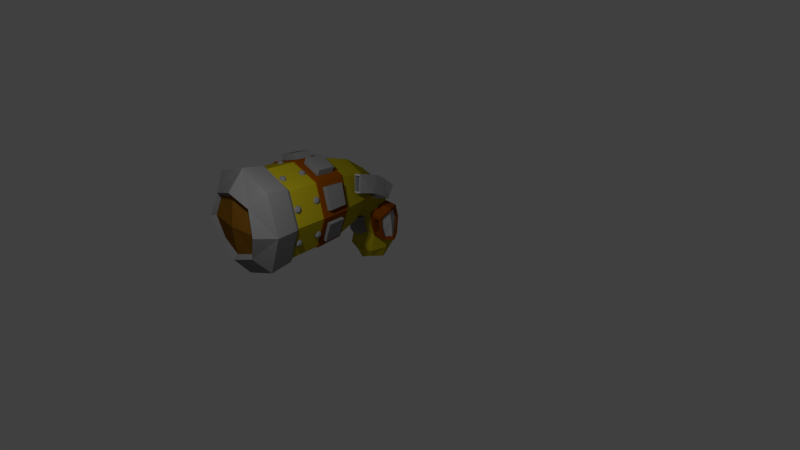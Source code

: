 # Source: pistola.blend  (saved by Blender 2.73.0; exported with 4.5.12 LTS)
import bpy
from mathutils import Matrix  # noqa: F401  (used for matrix-valued properties, if any)

bpy.ops.wm.read_factory_settings(use_empty=True)
scene = bpy.context.scene
scene.name = 'Scene'

# ---- collections
col_collection_1 = bpy.data.collections.new('Collection 1'); scene.collection.children.link(col_collection_1)

# ---- materials (node trees are filled in below, after node groups)
mat_material_001 = bpy.data.materials.new('Material.001')
mat_material_001.alpha_threshold = 0.0
mat_material_001.use_transparent_shadow = False
mat_material_001.diffuse_color = (0.2, 0.2, 0.2, 1.0)
mat_material_001.roughness = 0.5
mat_material_001.specular_intensity = 1.0
mat_material_002 = bpy.data.materials.new('Material.002')
mat_material_002.alpha_threshold = 0.0
mat_material_002.use_transparent_shadow = False
mat_material_002.diffuse_color = (0.1902, 0.08152, 0.007783, 1.0)
mat_material_002.roughness = 0.5
mat_material_003 = bpy.data.materials.new('Material.003')
mat_material_003.alpha_threshold = 0.0
mat_material_003.use_transparent_shadow = False
mat_material_003.diffuse_color = (0.3757, 0.3066, 0.008733, 1.0)
mat_material_003.roughness = 0.5
mat_material_003.specular_intensity = 1.0
mat_material_004 = bpy.data.materials.new('Material.004')
mat_material_004.alpha_threshold = 0.0
mat_material_004.use_transparent_shadow = False
mat_material_004.diffuse_color = (0.214, 0.05283, 0.0, 1.0)
mat_material_004.roughness = 0.5
mat_material_005 = bpy.data.materials.new('Material.005')
mat_material_005.alpha_threshold = 0.0
mat_material_005.use_transparent_shadow = False
mat_material_005.diffuse_color = (0.3757, 0.3757, 0.3757, 1.0)
mat_material_005.roughness = 0.5
mat_material_005.specular_intensity = 1.0

# ---- material node trees

# ---- world
world_world = bpy.data.worlds.new('World'); scene.world = world_world
world_world.color = (0.05088, 0.05088, 0.05088)
world_world.use_sun_shadow = False
world_world.sun_shadow_jitter_overblur = 0.0
world_world.cycles.sampling_method = 'MANUAL'
world_world.cycles.sample_map_resolution = 256

# ---- cameras
cam_camera = bpy.data.cameras.new('Camera')
cam_camera.clip_end = 100.0
cam_camera.lens = 35.0
cam_camera.sensor_width = 32.0
cam_camera.sensor_height = 18.0
cam_camera.ortho_scale = 7.314
cam_camera.dof.focus_distance = 0.0
cam_camera.dof.aperture_fstop = 128.0

# ---- lights
light_lamp = bpy.data.lights.new('Lamp', 'POINT')
light_lamp.transmission_factor = 0.0
light_lamp.cutoff_distance = 30.0
light_lamp.energy = 100.0
light_lamp.shadow_buffer_clip_start = 1.001
light_lamp.shadow_soft_size = 0.1
light_lamp.shadow_maximum_resolution = 0.006
light_lamp.use_absolute_resolution = True
light_lamp.cycles.use_multiple_importance_sampling = False

# ---- meshes
me_plane = bpy.data.meshes.new('Plane')
me_plane.from_pydata([(-0.4567, -1.53, 0.8523), (-0.4651, -1.54, 0.8651), (-0.4728, -1.544, 0.8813), (-0.4788, -1.541, 0.8983), (-0.4821, -1.531, 0.9136), (-0.4821, -1.517, 0.9249), (-0.479, -1.5, 0.9303), (-0.4489, -1.516, 0.8447), (-0.466, -1.522, 0.8464), (-0.4822, -1.525, 0.8542), (-0.4953, -1.524, 0.867), (-0.5031, -1.519, 0.8829), (-0.5045, -1.511, 0.8994), (-0.4993, -1.502, 0.914), (-0.4883, -1.491, 0.9244), (-0.4658, -1.509, 0.8413), (-0.482, -1.502, 0.845), (-0.4949, -1.493, 0.855), (-0.5027, -1.486, 0.8698), (-0.5042, -1.481, 0.8873), (-0.499, -1.478, 0.9047), (-0.4881, -1.479, 0.9194), (-0.4731, -1.482, 0.9292), (-0.4563, -1.5, 0.8402), (-0.4644, -1.483, 0.8428), (-0.472, -1.469, 0.8521), (-0.4779, -1.46, 0.8668), (-0.4812, -1.457, 0.8845), (-0.4815, -1.46, 0.9025), (-0.4786, -1.469, 0.9182), (-0.443, -1.498, 0.8435), (-0.4398, -1.481, 0.849), (-0.4399, -1.467, 0.8602), (-0.4431, -1.457, 0.8755), (-0.4491, -1.454, 0.8925), (-0.4569, -1.458, 0.9087), (-0.4653, -1.468, 0.9216), (-0.4542, -1.259, 0.8596), (-0.4626, -1.269, 0.8725), (-0.4704, -1.273, 0.8886), (-0.4764, -1.27, 0.9057), (-0.4796, -1.26, 0.921), (-0.4797, -1.246, 0.9322), (-0.4765, -1.229, 0.9377), (-0.4465, -1.245, 0.852), (-0.4635, -1.251, 0.8537), (-0.4798, -1.254, 0.8615), (-0.4928, -1.253, 0.8744), (-0.5007, -1.248, 0.8902), (-0.5021, -1.241, 0.9067), (-0.4969, -1.231, 0.9213), (-0.4858, -1.22, 0.9318), (-0.4634, -1.238, 0.8487), (-0.4795, -1.231, 0.8523), (-0.4925, -1.222, 0.8623), (-0.5003, -1.215, 0.8772), (-0.5017, -1.21, 0.8946), (-0.4966, -1.207, 0.912), (-0.4857, -1.208, 0.9267), (-0.4706, -1.211, 0.9365), (-0.4539, -1.229, 0.8475), (-0.462, -1.212, 0.8501), (-0.4695, -1.198, 0.8595), (-0.4754, -1.189, 0.8741), (-0.4788, -1.186, 0.8918), (-0.479, -1.189, 0.9099), (-0.4762, -1.198, 0.9256), (-0.4406, -1.227, 0.8509), (-0.4374, -1.21, 0.8563), (-0.4374, -1.196, 0.8675), (-0.4407, -1.186, 0.8828), (-0.4467, -1.183, 0.8999), (-0.4545, -1.187, 0.9161), (-0.4629, -1.197, 0.9289), (-0.4648, -1.242, 1.273), (-0.4612, -1.252, 1.288), (-0.4547, -1.256, 1.305), (-0.4463, -1.253, 1.321), (-0.4374, -1.243, 1.334), (-0.4292, -1.229, 1.342), (-0.4231, -1.211, 1.343), (-0.465, -1.227, 1.262), (-0.4755, -1.234, 1.276), (-0.4809, -1.237, 1.293), (-0.4804, -1.236, 1.312), (-0.4742, -1.231, 1.328), (-0.4632, -1.223, 1.34), (-0.449, -1.213, 1.347), (-0.4338, -1.203, 1.346), (-0.479, -1.221, 1.272), (-0.4874, -1.213, 1.287), (-0.489, -1.205, 1.303), (-0.4835, -1.198, 1.319), (-0.4717, -1.192, 1.332), (-0.4555, -1.19, 1.34), (-0.4373, -1.19, 1.342), (-0.4199, -1.194, 1.338), (-0.4734, -1.211, 1.265), (-0.477, -1.195, 1.272), (-0.4754, -1.181, 1.284), (-0.4687, -1.172, 1.299), (-0.4581, -1.168, 1.313), (-0.4451, -1.171, 1.326), (-0.4317, -1.18, 1.334), (-0.4618, -1.21, 1.257), (-0.4557, -1.193, 1.259), (-0.4475, -1.178, 1.266), (-0.4386, -1.169, 1.279), (-0.4303, -1.166, 1.295), (-0.4238, -1.169, 1.312), (-0.4201, -1.179, 1.327), (-0.4838, -1.513, 1.256), (-0.4802, -1.523, 1.271), (-0.4737, -1.527, 1.288), (-0.4653, -1.524, 1.304), (-0.4564, -1.514, 1.317), (-0.4482, -1.5, 1.324), (-0.4421, -1.482, 1.326), (-0.484, -1.498, 1.245), (-0.4945, -1.505, 1.259), (-0.4999, -1.508, 1.276), (-0.4994, -1.507, 1.295), (-0.4932, -1.502, 1.311), (-0.4822, -1.494, 1.323), (-0.468, -1.484, 1.33), (-0.4528, -1.474, 1.329), (-0.498, -1.492, 1.255), (-0.5064, -1.484, 1.27), (-0.508, -1.476, 1.286), (-0.5025, -1.469, 1.302), (-0.4907, -1.463, 1.315), (-0.4745, -1.461, 1.323), (-0.4563, -1.461, 1.325), (-0.4389, -1.465, 1.321), (-0.4924, -1.482, 1.248), (-0.496, -1.466, 1.255), (-0.4944, -1.452, 1.267), (-0.4878, -1.443, 1.282), (-0.4771, -1.439, 1.296), (-0.4641, -1.442, 1.309), (-0.4507, -1.451, 1.317), (-0.4808, -1.481, 1.24), (-0.4747, -1.464, 1.242), (-0.4665, -1.449, 1.249), (-0.4576, -1.44, 1.262), (-0.4493, -1.437, 1.278), (-0.4428, -1.44, 1.295), (-0.4391, -1.45, 1.31), (-0.2334, -1.179, 1.53), (-0.2254, -1.166, 1.533), (-0.2133, -1.158, 1.538), (-0.1991, -1.155, 1.543), (-0.1848, -1.158, 1.548), (-0.1727, -1.166, 1.553), (-0.1647, -1.179, 1.556), (-0.2363, -1.195, 1.529), (-0.2373, -1.184, 1.54), (-0.2325, -1.175, 1.552), (-0.2226, -1.169, 1.562), (-0.2091, -1.166, 1.569), (-0.1941, -1.169, 1.573), (-0.1798, -1.175, 1.572), (-0.1685, -1.184, 1.566), (-0.2389, -1.195, 1.544), (-0.2354, -1.195, 1.559), (-0.2264, -1.195, 1.572), (-0.2133, -1.195, 1.58), (-0.1979, -1.195, 1.583), (-0.1828, -1.195, 1.579), (-0.1701, -1.195, 1.57), (-0.1618, -1.195, 1.557), (-0.2373, -1.205, 1.54), (-0.2325, -1.215, 1.552), (-0.2226, -1.221, 1.562), (-0.2091, -1.223, 1.569), (-0.1941, -1.221, 1.573), (-0.1798, -1.215, 1.572), (-0.1685, -1.205, 1.566), (-0.2334, -1.21, 1.53), (-0.2254, -1.223, 1.533), (-0.2133, -1.231, 1.538), (-0.1991, -1.234, 1.543), (-0.1848, -1.231, 1.548), (-0.1727, -1.223, 1.553), (-0.1647, -1.21, 1.556), (-0.2428, -1.449, 1.545), (-0.2347, -1.436, 1.548), (-0.2227, -1.427, 1.553), (-0.2084, -1.424, 1.558), (-0.1942, -1.427, 1.564), (-0.1821, -1.436, 1.568), (-0.174, -1.449, 1.571), (-0.2456, -1.464, 1.544), (-0.2467, -1.453, 1.555), (-0.2418, -1.444, 1.567), (-0.2319, -1.438, 1.577), (-0.2185, -1.436, 1.585), (-0.2035, -1.438, 1.588), (-0.1892, -1.444, 1.587), (-0.1779, -1.453, 1.582), (-0.2482, -1.464, 1.559), (-0.2448, -1.464, 1.575), (-0.2358, -1.464, 1.587), (-0.2226, -1.464, 1.596), (-0.2073, -1.464, 1.598), (-0.1921, -1.464, 1.595), (-0.1795, -1.464, 1.586), (-0.1712, -1.464, 1.573), (-0.2467, -1.475, 1.555), (-0.2418, -1.484, 1.567), (-0.2319, -1.49, 1.577), (-0.2185, -1.492, 1.585), (-0.2035, -1.49, 1.588), (-0.1892, -1.484, 1.587), (-0.1779, -1.475, 1.582), (-0.2428, -1.479, 1.545), (-0.2347, -1.492, 1.548), (-0.2227, -1.501, 1.553), (-0.2084, -1.504, 1.558), (-0.1942, -1.501, 1.564), (-0.1821, -1.492, 1.568), (-0.174, -1.479, 1.571), (0.4759, -0.5938, 1.417), (0.5101, -0.6311, 1.24), (0.4132, -0.606, 1.409), (0.4474, -0.6433, 1.232), (0.213, 0.09072, 0.6417), (0.25, -0.01381, 0.2022), (0.3248, -0.1082, 0.9309), (0.25, -0.1436, 0.9138), (0.3937, -0.4696, 1.052), (0.5374, -1.171, 1.09), (0.5877, -1.839, 1.102), (0.5611, -1.57, 1.096), (0.2953, -0.5301, 0.7688), (0.25, -0.02761, 0.3777), (0.1875, -0.2009, 0.1894), (0.1875, -0.1983, 0.5651), (0.4282, -1.828, 1.58), (0.2859, -0.2693, 1.001), (0.1883, 0.1001, 0.6481), (0.1875, 0.1733, 0.215), (0.4031, -2.041, 1.106), (0.4031, -1.152, 1.493), (0.2953, -0.4092, 1.335), (0.1875, -0.003452, 0.05055), (0.4031, -1.19, 0.688), (0.1875, -0.2758, 0.7966), (0.4868, -0.7938, 1.078), (0.4282, -1.851, 0.6232), (0.25, -0.07387, 0.8221), (0.1875, -0.01134, 1.031), (0.1389, -0.1447, 0.08041), (0.1389, 0.1324, 0.09933), (0.1875, -0.1988, 0.7097), (0.1875, 0.06057, 0.8075), (0.2144, -0.3628, 0.8186), (0.2144, -0.1758, 1.183), (0.3688, -0.8268, 0.7276), (0.3688, -0.7608, 1.429), (0.4149, -1.582, 0.6576), (0.4149, -1.558, 1.534), (0.2986, -2.008, 0.8061), (0.2986, -1.994, 1.403), (0.1875, -0.142, 0.3845), (0.1875, 0.07781, 0.4244), (0.4267, -0.02746, 0.3747), (0.3642, -0.1981, 0.5621), (0.365, 0.1002, 0.6452), (0.4267, -0.07372, 0.8191), (0.3642, -0.1986, 0.7068), (0.3642, 0.06072, 0.8046), (0.3642, -0.1419, 0.3815), (0.3642, 0.07795, 0.4214), (0.4185, -0.03174, 0.4174), (0.3683, -0.1687, 0.5678), (0.369, 0.07074, 0.6345), (0.4185, -0.06886, 0.7741), (0.3683, -0.1691, 0.6839), (0.3683, 0.03904, 0.7624), (0.3683, -0.1236, 0.4228), (0.3683, 0.05287, 0.4549), (0.3949, -0.04286, 0.6012), (0.3949, -0.03178, 0.4174), (0.3448, -0.1688, 0.5679), (0.3454, 0.0707, 0.6345), (0.3949, -0.0689, 0.7741), (0.3448, -0.1692, 0.6839), (0.3448, 0.039, 0.7624), (0.3448, -0.1236, 0.4229), (0.3448, 0.05283, 0.4549), (0.3607, -0.2339, 1.018), (0.2623, 0.02404, 1.048), (0.2892, -0.1404, 1.2), (0.3952, -0.08278, 0.9433), (0.4312, -0.2085, 1.03), (0.3327, 0.04948, 1.06), (0.3597, -0.115, 1.212), (0.4026, -0.399, 1.119), (0.3311, -0.3055, 1.301), (0.473, -0.3736, 1.131), (0.4016, -0.2801, 1.314), (0.4448, -0.6478, 1.216), (0.4045, -0.6037, 1.424), (0.5188, -0.6334, 1.225), (0.4784, -0.5893, 1.433), (0.5054, -0.8083, 1.079), (0.3791, -0.7751, 1.455), (0.3791, -0.8416, 0.7038), (0.07931, -1.07, 1.591), (0.3189, -1.074, 1.512), (0.07931, -0.8432, 1.563), (0.3046, -0.8498, 1.489), (0.104, -1.061, 1.665), (0.3436, -1.065, 1.585), (0.104, -0.8341, 1.637), (0.3293, -0.8407, 1.563), (0.5078, -1.1, 1.16), (0.4225, -1.088, 1.415), (0.4875, -0.8699, 1.153), (0.4073, -0.8487, 1.391), (0.5604, -1.095, 1.177), (0.4751, -1.083, 1.432), (0.5401, -0.8647, 1.17), (0.4599, -0.8436, 1.408), (0.5054, -1.105, 1.012), (0.424, -1.116, 0.7678), (0.486, -0.885, 1.005), (0.4095, -0.9052, 0.7773), (0.5438, -1.102, 0.9986), (0.4624, -1.113, 0.7547), (0.5244, -0.8819, 0.9919), (0.4479, -0.9021, 0.7643), (0.5374, -1.535, 1.096), (0.4031, -1.523, 1.498), (0.4031, -1.547, 0.6927), (0.3721, -1.988, 1.106), (0.2813, -1.96, 0.8454), (0.2813, -1.947, 1.364), (0.2124, 0.06233, 0.7562), (0.2124, 0.07472, 0.4809), (0.34, 0.09083, 0.6396), (0.3394, 0.06244, 0.7541), (0.3394, 0.07483, 0.4787), (0.2154, -0.1924, 0.5609), (0.2154, -0.1927, 0.6598), (0.2154, -0.1539, 0.4372), (0.3363, -0.1923, 0.5588), (0.3363, -0.1926, 0.6578), (0.3363, -0.1538, 0.4352), (0.1044, -0.225, 0.5585), (0.1044, -0.2253, 0.6541), (0.1044, -0.1878, 0.439), (0.09724, -0.2991, 0.5503), (0.09676, -0.2802, 0.648), (0.09724, -0.2875, 0.4308), (0.5283, -1.179, 1.091), (0.3985, -1.161, 1.48), (0.3985, -1.197, 0.7019), (0.452, -0.5001, 1.378), (0.4862, -0.5374, 1.202), (0.3893, -0.5123, 1.37), (0.4235, -0.5496, 1.194), (0.4567, -1.53, 0.8523), (0.4651, -1.54, 0.8651), (0.4728, -1.544, 0.8813), (0.4788, -1.541, 0.8983), (0.4821, -1.531, 0.9136), (0.4821, -1.517, 0.9249), (0.479, -1.5, 0.9303), (0.4489, -1.516, 0.8447), (0.466, -1.522, 0.8464), (0.4822, -1.525, 0.8542), (0.4953, -1.524, 0.867), (0.5031, -1.519, 0.8829), (0.5045, -1.511, 0.8994), (0.4993, -1.502, 0.914), (0.4883, -1.491, 0.9244), (0.4658, -1.509, 0.8413), (0.482, -1.502, 0.845), (0.4949, -1.493, 0.855), (0.5027, -1.486, 0.8698), (0.5042, -1.481, 0.8873), (0.499, -1.478, 0.9047), (0.4881, -1.479, 0.9194), (0.4731, -1.482, 0.9292), (0.4563, -1.5, 0.8402), (0.4644, -1.483, 0.8428), (0.472, -1.469, 0.8521), (0.4779, -1.46, 0.8668), (0.4812, -1.457, 0.8845), (0.4815, -1.46, 0.9025), (0.4786, -1.469, 0.9182), (0.443, -1.498, 0.8435), (0.4398, -1.481, 0.849), (0.4399, -1.467, 0.8602), (0.4431, -1.457, 0.8755), (0.4491, -1.454, 0.8925), (0.4569, -1.458, 0.9087), (0.4653, -1.468, 0.9216), (0.4542, -1.259, 0.8596), (0.4626, -1.269, 0.8725), (0.4704, -1.273, 0.8886), (0.4764, -1.27, 0.9057), (0.4796, -1.26, 0.921), (0.4797, -1.246, 0.9322), (0.4765, -1.229, 0.9377), (0.4465, -1.245, 0.852), (0.4635, -1.251, 0.8537), (0.4798, -1.254, 0.8615), (0.4928, -1.253, 0.8744), (0.5007, -1.248, 0.8902), (0.5021, -1.241, 0.9067), (0.4969, -1.231, 0.9213), (0.4858, -1.22, 0.9318), (0.4634, -1.238, 0.8487), (0.4795, -1.231, 0.8523), (0.4925, -1.222, 0.8623), (0.5003, -1.215, 0.8772), (0.5017, -1.21, 0.8946), (0.4966, -1.207, 0.912), (0.4857, -1.208, 0.9267), (0.4706, -1.211, 0.9365), (0.4539, -1.229, 0.8475), (0.462, -1.212, 0.8501), (0.4695, -1.198, 0.8595), (0.4754, -1.189, 0.8741), (0.4788, -1.186, 0.8918), (0.479, -1.189, 0.9099), (0.4762, -1.198, 0.9256), (0.4406, -1.227, 0.8509), (0.4374, -1.21, 0.8563), (0.4374, -1.196, 0.8675), (0.4407, -1.186, 0.8828), (0.4467, -1.183, 0.8999), (0.4545, -1.187, 0.9161), (0.4629, -1.197, 0.9289), (0.4648, -1.242, 1.273), (0.4612, -1.252, 1.288), (0.4547, -1.256, 1.305), (0.4463, -1.253, 1.321), (0.4374, -1.243, 1.334), (0.4292, -1.229, 1.342), (0.4231, -1.211, 1.343), (0.465, -1.227, 1.262), (0.4755, -1.234, 1.276), (0.4809, -1.237, 1.293), (0.4804, -1.236, 1.312), (0.4742, -1.231, 1.328), (0.4632, -1.223, 1.34), (0.449, -1.213, 1.347), (0.4338, -1.203, 1.346), (0.479, -1.221, 1.272), (0.4874, -1.213, 1.287), (0.489, -1.205, 1.303), (0.4835, -1.198, 1.319), (0.4717, -1.192, 1.332), (0.4555, -1.19, 1.34), (0.4373, -1.19, 1.342), (0.4199, -1.194, 1.338), (0.4734, -1.211, 1.265), (0.477, -1.195, 1.272), (0.4754, -1.181, 1.284), (0.4687, -1.172, 1.299), (0.4581, -1.168, 1.313), (0.4451, -1.171, 1.326), (0.4317, -1.18, 1.334), (0.4618, -1.21, 1.257), (0.4557, -1.193, 1.259), (0.4475, -1.178, 1.266), (0.4386, -1.169, 1.279), (0.4303, -1.166, 1.295), (0.4238, -1.169, 1.312), (0.4201, -1.179, 1.327), (0.4838, -1.513, 1.256), (0.4802, -1.523, 1.271), (0.4737, -1.527, 1.288), (0.4653, -1.524, 1.304), (0.4564, -1.514, 1.317), (0.4482, -1.5, 1.324), (0.4421, -1.482, 1.326), (0.484, -1.498, 1.245), (0.4945, -1.505, 1.259), (0.4999, -1.508, 1.276), (0.4994, -1.507, 1.295), (0.4932, -1.502, 1.311), (0.4822, -1.494, 1.323), (0.468, -1.484, 1.33), (0.4528, -1.474, 1.329), (0.498, -1.492, 1.255), (0.5064, -1.484, 1.27), (0.508, -1.476, 1.286), (0.5025, -1.469, 1.302), (0.4907, -1.463, 1.315), (0.4745, -1.461, 1.323), (0.4563, -1.461, 1.325), (0.4389, -1.465, 1.321), (0.4924, -1.482, 1.248), (0.496, -1.466, 1.255), (0.4944, -1.452, 1.267), (0.4878, -1.443, 1.282), (0.4771, -1.439, 1.296), (0.4641, -1.442, 1.309), (0.4507, -1.451, 1.317), (0.4808, -1.481, 1.24), (0.4747, -1.464, 1.242), (0.4665, -1.449, 1.249), (0.4576, -1.44, 1.262), (0.4493, -1.437, 1.278), (0.4428, -1.44, 1.295), (0.4391, -1.45, 1.31), (0.2334, -1.179, 1.53), (0.2254, -1.166, 1.533), (0.2133, -1.158, 1.538), (0.1991, -1.155, 1.543), (0.1848, -1.158, 1.548), (0.1727, -1.166, 1.553), (0.1647, -1.179, 1.556), (0.2363, -1.195, 1.529), (0.2373, -1.184, 1.54), (0.2325, -1.175, 1.552), (0.2226, -1.169, 1.562), (0.2091, -1.166, 1.569), (0.1941, -1.169, 1.573), (0.1798, -1.175, 1.572), (0.1685, -1.184, 1.566), (0.2389, -1.195, 1.544), (0.2354, -1.195, 1.559), (0.2264, -1.195, 1.572), (0.2133, -1.195, 1.58), (0.1979, -1.195, 1.583), (0.1828, -1.195, 1.579), (0.1701, -1.195, 1.57), (0.1618, -1.195, 1.557), (0.2373, -1.205, 1.54), (0.2325, -1.215, 1.552), (0.2226, -1.221, 1.562), (0.2091, -1.223, 1.569), (0.1941, -1.221, 1.573), (0.1798, -1.215, 1.572), (0.1685, -1.205, 1.566), (0.2334, -1.21, 1.53), (0.2254, -1.223, 1.533), (0.2133, -1.231, 1.538), (0.1991, -1.234, 1.543), (0.1848, -1.231, 1.548), (0.1727, -1.223, 1.553), (0.1647, -1.21, 1.556), (0.2428, -1.449, 1.545), (0.2347, -1.436, 1.548), (0.2227, -1.427, 1.553), (0.2084, -1.424, 1.558), (0.1942, -1.427, 1.564), (0.1821, -1.436, 1.568), (0.174, -1.449, 1.571), (0.2456, -1.464, 1.544), (0.2467, -1.453, 1.555), (0.2418, -1.444, 1.567), (0.2319, -1.438, 1.577), (0.2185, -1.436, 1.585), (0.2035, -1.438, 1.588), (0.1892, -1.444, 1.587), (0.1779, -1.453, 1.582), (0.2482, -1.464, 1.559), (0.2448, -1.464, 1.575), (0.2358, -1.464, 1.587), (0.2226, -1.464, 1.596), (0.2073, -1.464, 1.598), (0.1921, -1.464, 1.595), (0.1795, -1.464, 1.586), (0.1712, -1.464, 1.573), (0.2467, -1.475, 1.555), (0.2418, -1.484, 1.567), (0.2319, -1.49, 1.577), (0.2185, -1.492, 1.585), (0.2035, -1.49, 1.588), (0.1892, -1.484, 1.587), (0.1779, -1.475, 1.582), (0.2428, -1.479, 1.545), (0.2347, -1.492, 1.548), (0.2227, -1.501, 1.553), (0.2084, -1.504, 1.558), (0.1942, -1.501, 1.564), (0.1821, -1.492, 1.568), (0.174, -1.479, 1.571), (-0.4759, -0.5938, 1.417), (-0.5101, -0.6311, 1.24), (-0.4132, -0.606, 1.409), (-0.4474, -0.6433, 1.232), (0.0, 0.0, 0.0), (-0.213, 0.09072, 0.6417), (0.0, -0.2632, 0.1852), (0.0, 0.2356, 0.2192), (-0.25, -0.01381, 0.2022), (0.0, -0.3459, 0.5411), (0.0, 0.137, 0.662), (-0.3248, -0.1082, 0.9309), (0.0, -0.3199, 0.7575), (0.0, 0.03275, 1.07), (-0.25, -0.1436, 0.9138), (0.0, -0.5503, 0.6745), (0.0, -0.389, 1.429), (-0.3937, -0.4696, 1.052), (0.0, -1.197, 0.5539), (0.0, -1.146, 1.627), (-0.5374, -1.171, 1.09), (0.0, -1.854, 0.4637), (0.0, -1.825, 1.739), (-0.5877, -1.839, 1.102), (0.0, -2.03, 1.509), (-0.5611, -1.57, 1.096), (0.0, 0.1836, 0.06333), (-0.2953, -0.5301, 0.7688), (-0.25, -0.02761, 0.3777), (-0.1875, -0.2009, 0.1894), (0.0, -0.8378, 0.6108), (-0.1875, -0.1983, 0.5651), (-0.4282, -1.828, 1.58), (0.0, -0.294, 0.6848), (-0.2859, -0.2693, 1.001), (0.0, -1.586, 0.5115), (-0.1883, 0.1001, 0.6481), (-0.1875, 0.1733, 0.215), (0.0, -0.7498, 1.545), (-0.4031, -2.041, 1.106), (-0.4031, -1.152, 1.493), (0.0, -0.2748, 0.3778), (-0.2953, -0.4092, 1.335), (0.0, 0.1463, 0.8843), (-0.1875, -0.003452, 0.05055), (0.0, -1.554, 1.681), (0.0, -0.394, 0.7579), (0.0, 0.1575, 0.431), (-0.4031, -1.19, 0.688), (-0.1875, -0.2758, 0.7966), (0.0, -2.051, 0.7027), (0.0, -0.1446, 1.244), (-0.4868, -0.7938, 1.078), (0.0, -0.1905, 0.03778), (-0.4282, -1.851, 0.6232), (-0.25, -0.07387, 0.8221), (-0.1875, -0.01134, 1.031), (-0.1389, -0.1447, 0.08041), (-0.1389, 0.1324, 0.09933), (-0.1875, -0.1988, 0.7097), (-0.1875, 0.06057, 0.8075), (-0.2144, -0.3628, 0.8186), (-0.2144, -0.1758, 1.183), (-0.3688, -0.8268, 0.7276), (-0.3688, -0.7608, 1.429), (-0.4149, -1.582, 0.6576), (-0.4149, -1.558, 1.534), (-0.2986, -2.008, 0.8061), (-0.2986, -1.994, 1.403), (-0.1875, -0.142, 0.3845), (-0.1875, 0.07781, 0.4244), (-0.4267, -0.02746, 0.3747), (-0.3642, -0.1981, 0.5621), (-0.365, 0.1002, 0.6452), (-0.4267, -0.07372, 0.8191), (-0.3642, -0.1986, 0.7068), (-0.3642, 0.06072, 0.8046), (-0.3642, -0.1419, 0.3815), (-0.3642, 0.07795, 0.4214), (-0.4185, -0.03174, 0.4174), (-0.3683, -0.1687, 0.5678), (-0.369, 0.07074, 0.6345), (-0.4185, -0.06886, 0.7741), (-0.3683, -0.1691, 0.6839), (-0.3683, 0.03904, 0.7624), (-0.3683, -0.1236, 0.4228), (-0.3683, 0.05287, 0.4549), (-0.3949, -0.04286, 0.6012), (-0.3949, -0.03178, 0.4174), (-0.3448, -0.1688, 0.5679), (-0.3454, 0.0707, 0.6345), (-0.3949, -0.0689, 0.7741), (-0.3448, -0.1692, 0.6839), (-0.3448, 0.039, 0.7624), (-0.3448, -0.1236, 0.4229), (-0.3448, 0.05283, 0.4549), (-0.3607, -0.2339, 1.018), (-0.2623, 0.02404, 1.048), (-0.2892, -0.1404, 1.2), (-0.3952, -0.08278, 0.9433), (-0.4312, -0.2085, 1.03), (-0.3327, 0.04948, 1.06), (-0.3597, -0.115, 1.212), (-0.4026, -0.399, 1.119), (-0.3311, -0.3055, 1.301), (-0.473, -0.3736, 1.131), (-0.4016, -0.2801, 1.314), (-0.4448, -0.6478, 1.216), (-0.4045, -0.6037, 1.424), (-0.5188, -0.6334, 1.225), (-0.4784, -0.5893, 1.433), (0.0, -0.8527, 0.5786), (0.0, -0.764, 1.58), (-0.5054, -0.8083, 1.079), (-0.3791, -0.7751, 1.455), (-0.3791, -0.8416, 0.7038), (-0.07931, -1.07, 1.591), (-0.3189, -1.074, 1.512), (-0.07931, -0.8432, 1.563), (-0.3046, -0.8498, 1.489), (-0.104, -1.061, 1.665), (-0.3436, -1.065, 1.585), (-0.104, -0.8341, 1.637), (-0.3293, -0.8407, 1.563), (-0.5078, -1.1, 1.16), (-0.4225, -1.088, 1.415), (-0.4875, -0.8699, 1.153), (-0.4073, -0.8487, 1.391), (-0.5604, -1.095, 1.177), (-0.4751, -1.083, 1.432), (-0.5401, -0.8647, 1.17), (-0.4599, -0.8436, 1.408), (-0.5054, -1.105, 1.012), (-0.424, -1.116, 0.7678), (-0.486, -0.885, 1.005), (-0.4095, -0.9052, 0.7773), (-0.5438, -1.102, 0.9986), (-0.4624, -1.113, 0.7547), (-0.5244, -0.8819, 0.9919), (-0.4479, -0.9021, 0.7643), (0.0, -1.55, 0.5584), (0.0, -1.519, 1.633), (-0.5374, -1.535, 1.096), (-0.4031, -1.523, 1.498), (-0.4031, -1.547, 0.6927), (0.0, -2.033, 1.107), (0.0, -1.979, 1.456), (-0.3721, -1.988, 1.106), (0.0, -1.997, 0.7556), (-0.2813, -1.96, 0.8454), (-0.2813, -1.947, 1.364), (-0.2124, 0.06233, 0.7562), (-0.2124, 0.07472, 0.4809), (-0.34, 0.09083, 0.6396), (-0.3394, 0.06244, 0.7541), (-0.3394, 0.07483, 0.4787), (-0.2154, -0.1924, 0.5609), (-0.2154, -0.1927, 0.6598), (-0.2154, -0.1539, 0.4372), (-0.3363, -0.1923, 0.5588), (-0.3363, -0.1926, 0.6578), (-0.3363, -0.1538, 0.4352), (-0.1044, -0.225, 0.5585), (0.0, -0.2883, 0.6376), (0.0, -0.2756, 0.4346), (-0.1044, -0.2253, 0.6541), (-0.1044, -0.1878, 0.439), (-0.09724, -0.2991, 0.5503), (0.0, -0.3367, 0.6294), (0.0, -0.3219, 0.4264), (-0.09676, -0.2802, 0.648), (-0.09724, -0.2875, 0.4308), (0.0, -1.203, 0.5723), (0.0, -1.155, 1.609), (-0.5283, -1.179, 1.091), (-0.3985, -1.161, 1.48), (-0.3985, -1.197, 0.7019), (-0.452, -0.5001, 1.378), (-0.4862, -0.5374, 1.202), (-0.3893, -0.5123, 1.37), (-0.4235, -0.5496, 1.194)], [], [(6, 5, 13, 14), (5, 4, 12, 13), (4, 3, 11, 12), (3, 2, 10, 11), (2, 1, 9, 10), (1, 0, 8, 9), (14, 13, 20, 21), (13, 12, 19, 20), (12, 11, 18, 19), (11, 10, 17, 18), (10, 9, 16, 17), (9, 8, 15, 16), (21, 20, 28, 29), (20, 19, 27, 28), (19, 18, 26, 27), (18, 17, 25, 26), (17, 16, 24, 25), (16, 15, 23, 24), (29, 28, 35, 36), (28, 27, 34, 35), (27, 26, 33, 34), (26, 25, 32, 33), (25, 24, 31, 32), (24, 23, 30, 31), (22, 6, 14), (0, 7, 8), (22, 14, 21), (8, 7, 15), (22, 21, 29), (15, 7, 23), (22, 29, 36), (23, 7, 30), (43, 42, 50, 51), (42, 41, 49, 50), (41, 40, 48, 49), (40, 39, 47, 48), (39, 38, 46, 47), (38, 37, 45, 46), (51, 50, 57, 58), (50, 49, 56, 57), (49, 48, 55, 56), (48, 47, 54, 55), (47, 46, 53, 54), (46, 45, 52, 53), (58, 57, 65, 66), (57, 56, 64, 65), (56, 55, 63, 64), (55, 54, 62, 63), (54, 53, 61, 62), (53, 52, 60, 61), (66, 65, 72, 73), (65, 64, 71, 72), (64, 63, 70, 71), (63, 62, 69, 70), (62, 61, 68, 69), (61, 60, 67, 68), (59, 43, 51), (37, 44, 45), (59, 51, 58), (45, 44, 52), (59, 58, 66), (52, 44, 60), (59, 66, 73), (60, 44, 67), (80, 79, 87, 88), (79, 78, 86, 87), (78, 77, 85, 86), (77, 76, 84, 85), (76, 75, 83, 84), (75, 74, 82, 83), (88, 87, 94, 95), (87, 86, 93, 94), (86, 85, 92, 93), (85, 84, 91, 92), (84, 83, 90, 91), (83, 82, 89, 90), (95, 94, 102, 103), (94, 93, 101, 102), (93, 92, 100, 101), (92, 91, 99, 100), (91, 90, 98, 99), (90, 89, 97, 98), (103, 102, 109, 110), (102, 101, 108, 109), (101, 100, 107, 108), (100, 99, 106, 107), (99, 98, 105, 106), (98, 97, 104, 105), (96, 80, 88), (74, 81, 82), (96, 88, 95), (82, 81, 89), (96, 95, 103), (89, 81, 97), (96, 103, 110), (97, 81, 104), (117, 116, 124, 125), (116, 115, 123, 124), (115, 114, 122, 123), (114, 113, 121, 122), (113, 112, 120, 121), (112, 111, 119, 120), (125, 124, 131, 132), (124, 123, 130, 131), (123, 122, 129, 130), (122, 121, 128, 129), (121, 120, 127, 128), (120, 119, 126, 127), (132, 131, 139, 140), (131, 130, 138, 139), (130, 129, 137, 138), (129, 128, 136, 137), (128, 127, 135, 136), (127, 126, 134, 135), (140, 139, 146, 147), (139, 138, 145, 146), (138, 137, 144, 145), (137, 136, 143, 144), (136, 135, 142, 143), (135, 134, 141, 142), (133, 117, 125), (111, 118, 119), (133, 125, 132), (119, 118, 126), (133, 132, 140), (126, 118, 134), (133, 140, 147), (134, 118, 141), (154, 153, 161, 162), (153, 152, 160, 161), (152, 151, 159, 160), (151, 150, 158, 159), (150, 149, 157, 158), (149, 148, 156, 157), (162, 161, 168, 169), (161, 160, 167, 168), (160, 159, 166, 167), (159, 158, 165, 166), (158, 157, 164, 165), (157, 156, 163, 164), (169, 168, 176, 177), (168, 167, 175, 176), (167, 166, 174, 175), (166, 165, 173, 174), (165, 164, 172, 173), (164, 163, 171, 172), (177, 176, 183, 184), (176, 175, 182, 183), (175, 174, 181, 182), (174, 173, 180, 181), (173, 172, 179, 180), (172, 171, 178, 179), (170, 154, 162), (148, 155, 156), (170, 162, 169), (156, 155, 163), (170, 169, 177), (163, 155, 171), (170, 177, 184), (171, 155, 178), (191, 190, 198, 199), (190, 189, 197, 198), (189, 188, 196, 197), (188, 187, 195, 196), (187, 186, 194, 195), (186, 185, 193, 194), (199, 198, 205, 206), (198, 197, 204, 205), (197, 196, 203, 204), (196, 195, 202, 203), (195, 194, 201, 202), (194, 193, 200, 201), (206, 205, 213, 214), (205, 204, 212, 213), (204, 203, 211, 212), (203, 202, 210, 211), (202, 201, 209, 210), (201, 200, 208, 209), (214, 213, 220, 221), (213, 212, 219, 220), (212, 211, 218, 219), (211, 210, 217, 218), (210, 209, 216, 217), (209, 208, 215, 216), (207, 191, 199), (185, 192, 193), (207, 199, 206), (193, 192, 200), (207, 206, 214), (200, 192, 208), (207, 214, 221), (208, 192, 215), (224, 225, 362, 361), (305, 303, 224, 222), (304, 305, 222, 223), (303, 302, 225, 224), (589, 245, 252, 638), (589, 611, 253, 245), (242, 263, 338, 336), (635, 262, 337, 733), (591, 236, 264, 626), (591, 638, 252, 236), (592, 632, 265, 241), (592, 241, 253, 611), (227, 241, 265, 235), (227, 235, 264, 236), (227, 236, 252, 245), (227, 245, 253, 241), (254, 618, 748, 351), (626, 264, 352, 749), (595, 628, 255, 240), (595, 240, 265, 632), (271, 268, 341, 342), (268, 273, 343, 341), (250, 254, 270, 269), (255, 250, 269, 271), (597, 247, 256, 631), (597, 618, 254, 247), (598, 636, 257, 251), (598, 251, 255, 628), (251, 257, 293, 292), (229, 239, 256, 247), (229, 247, 254, 250), (229, 250, 255, 251), (600, 234, 258, 615), (600, 631, 256, 234), (601, 623, 259, 244), (601, 244, 257, 636), (230, 244, 259, 248), (230, 248, 258, 234), (230, 234, 256, 239), (230, 239, 257, 244), (725, 335, 260, 620), (696, 615, 258, 308), (726, 630, 261, 334), (697, 307, 259, 623), (333, 334, 261, 233), (333, 233, 260, 335), (306, 308, 258, 248), (306, 248, 259, 307), (606, 249, 262, 635), (606, 620, 260, 249), (607, 609, 263, 238), (607, 238, 261, 630), (232, 238, 263, 242), (232, 242, 262, 249), (232, 249, 260, 233), (232, 233, 261, 238), (268, 271, 279, 276), (273, 268, 276, 281), (269, 270, 278, 277), (271, 269, 277, 279), (272, 267, 347, 349), (264, 272, 349, 346), (235, 265, 273, 266), (264, 235, 266, 272), (276, 279, 288, 285), (281, 276, 285, 290), (277, 278, 287, 286), (279, 277, 286, 288), (267, 272, 280, 275), (270, 267, 275, 278), (266, 273, 281, 274), (272, 266, 274, 280), (282, 285, 288, 286), (282, 286, 287, 284), (282, 284, 289, 283), (282, 283, 290, 285), (275, 280, 289, 284), (278, 275, 284, 287), (274, 281, 290, 283), (280, 274, 283, 289), (292, 293, 297, 296), (257, 239, 291, 293), (229, 251, 292, 228), (239, 229, 228, 291), (294, 296, 297, 295), (291, 295, 300, 298), (228, 292, 296, 294), (291, 228, 294, 295), (298, 300, 304, 302), (297, 293, 299, 301), (295, 297, 301, 300), (293, 291, 298, 299), (302, 304, 223, 225), (301, 299, 303, 305), (300, 301, 305, 304), (299, 298, 302, 303), (306, 307, 320, 319), (308, 306, 327, 328), (307, 697, 311, 312), (603, 696, 308, 246), (312, 311, 315, 316), (697, 604, 309, 311), (243, 307, 312, 310), (604, 243, 310, 309), (313, 314, 316, 315), (311, 309, 313, 315), (310, 312, 316, 314), (309, 310, 314, 313), (319, 320, 324, 323), (231, 306, 319, 317), (307, 243, 318, 320), (243, 231, 317, 318), (321, 323, 324, 322), (317, 319, 323, 321), (320, 318, 322, 324), (318, 317, 321, 322), (328, 327, 331, 332), (306, 231, 325, 327), (246, 308, 328, 326), (231, 246, 326, 325), (329, 330, 332, 331), (327, 325, 329, 331), (326, 328, 332, 330), (325, 326, 330, 329), (356, 333, 335, 358), (356, 357, 334, 333), (758, 726, 334, 357), (757, 358, 335, 725), (730, 336, 338, 731), (730, 733, 337, 336), (262, 242, 336, 337), (263, 609, 731, 338), (226, 339, 345, 344), (342, 348, 345, 339), (265, 240, 226, 340), (240, 255, 339, 226), (255, 271, 342, 339), (273, 265, 340, 343), (267, 270, 348, 347), (237, 264, 346, 344), (254, 237, 344, 345), (270, 254, 345, 348), (340, 226, 344, 346), (343, 340, 346, 349), (343, 349, 347, 341), (341, 347, 348, 342), (351, 748, 753, 354), (749, 352, 355, 754), (264, 237, 350, 352), (237, 254, 351, 350), (594, 353, 354, 753), (594, 754, 355, 353), (352, 350, 353, 355), (350, 351, 354, 353), (603, 246, 358, 757), (604, 758, 357, 243), (231, 243, 357, 356), (231, 356, 358, 246), (361, 362, 360, 359), (223, 222, 359, 360), (222, 224, 361, 359), (225, 223, 360, 362), (369, 377, 376, 368), (368, 376, 375, 367), (367, 375, 374, 366), (366, 374, 373, 365), (365, 373, 372, 364), (364, 372, 371, 363), (377, 384, 383, 376), (376, 383, 382, 375), (375, 382, 381, 374), (374, 381, 380, 373), (373, 380, 379, 372), (372, 379, 378, 371), (384, 392, 391, 383), (383, 391, 390, 382), (382, 390, 389, 381), (381, 389, 388, 380), (380, 388, 387, 379), (379, 387, 386, 378), (392, 399, 398, 391), (391, 398, 397, 390), (390, 397, 396, 389), (389, 396, 395, 388), (388, 395, 394, 387), (387, 394, 393, 386), (385, 377, 369), (363, 371, 370), (385, 384, 377), (371, 378, 370), (385, 392, 384), (378, 386, 370), (385, 399, 392), (386, 393, 370), (406, 414, 413, 405), (405, 413, 412, 404), (404, 412, 411, 403), (403, 411, 410, 402), (402, 410, 409, 401), (401, 409, 408, 400), (414, 421, 420, 413), (413, 420, 419, 412), (412, 419, 418, 411), (411, 418, 417, 410), (410, 417, 416, 409), (409, 416, 415, 408), (421, 429, 428, 420), (420, 428, 427, 419), (419, 427, 426, 418), (418, 426, 425, 417), (417, 425, 424, 416), (416, 424, 423, 415), (429, 436, 435, 428), (428, 435, 434, 427), (427, 434, 433, 426), (426, 433, 432, 425), (425, 432, 431, 424), (424, 431, 430, 423), (422, 414, 406), (400, 408, 407), (422, 421, 414), (408, 415, 407), (422, 429, 421), (415, 423, 407), (422, 436, 429), (423, 430, 407), (443, 451, 450, 442), (442, 450, 449, 441), (441, 449, 448, 440), (440, 448, 447, 439), (439, 447, 446, 438), (438, 446, 445, 437), (451, 458, 457, 450), (450, 457, 456, 449), (449, 456, 455, 448), (448, 455, 454, 447), (447, 454, 453, 446), (446, 453, 452, 445), (458, 466, 465, 457), (457, 465, 464, 456), (456, 464, 463, 455), (455, 463, 462, 454), (454, 462, 461, 453), (453, 461, 460, 452), (466, 473, 472, 465), (465, 472, 471, 464), (464, 471, 470, 463), (463, 470, 469, 462), (462, 469, 468, 461), (461, 468, 467, 460), (459, 451, 443), (437, 445, 444), (459, 458, 451), (445, 452, 444), (459, 466, 458), (452, 460, 444), (459, 473, 466), (460, 467, 444), (480, 488, 487, 479), (479, 487, 486, 478), (478, 486, 485, 477), (477, 485, 484, 476), (476, 484, 483, 475), (475, 483, 482, 474), (488, 495, 494, 487), (487, 494, 493, 486), (486, 493, 492, 485), (485, 492, 491, 484), (484, 491, 490, 483), (483, 490, 489, 482), (495, 503, 502, 494), (494, 502, 501, 493), (493, 501, 500, 492), (492, 500, 499, 491), (491, 499, 498, 490), (490, 498, 497, 489), (503, 510, 509, 502), (502, 509, 508, 501), (501, 508, 507, 500), (500, 507, 506, 499), (499, 506, 505, 498), (498, 505, 504, 497), (496, 488, 480), (474, 482, 481), (496, 495, 488), (482, 489, 481), (496, 503, 495), (489, 497, 481), (496, 510, 503), (497, 504, 481), (517, 525, 524, 516), (516, 524, 523, 515), (515, 523, 522, 514), (514, 522, 521, 513), (513, 521, 520, 512), (512, 520, 519, 511), (525, 532, 531, 524), (524, 531, 530, 523), (523, 530, 529, 522), (522, 529, 528, 521), (521, 528, 527, 520), (520, 527, 526, 519), (532, 540, 539, 531), (531, 539, 538, 530), (530, 538, 537, 529), (529, 537, 536, 528), (528, 536, 535, 527), (527, 535, 534, 526), (540, 547, 546, 539), (539, 546, 545, 538), (538, 545, 544, 537), (537, 544, 543, 536), (536, 543, 542, 535), (535, 542, 541, 534), (533, 525, 517), (511, 519, 518), (533, 532, 525), (519, 526, 518), (533, 540, 532), (526, 534, 518), (533, 547, 540), (534, 541, 518), (554, 562, 561, 553), (553, 561, 560, 552), (552, 560, 559, 551), (551, 559, 558, 550), (550, 558, 557, 549), (549, 557, 556, 548), (562, 569, 568, 561), (561, 568, 567, 560), (560, 567, 566, 559), (559, 566, 565, 558), (558, 565, 564, 557), (557, 564, 563, 556), (569, 577, 576, 568), (568, 576, 575, 567), (567, 575, 574, 566), (566, 574, 573, 565), (565, 573, 572, 564), (564, 572, 571, 563), (577, 584, 583, 576), (576, 583, 582, 575), (575, 582, 581, 574), (574, 581, 580, 573), (573, 580, 579, 572), (572, 579, 578, 571), (570, 562, 554), (548, 556, 555), (570, 569, 562), (556, 563, 555), (570, 577, 569), (563, 571, 555), (570, 584, 577), (571, 578, 555), (587, 764, 765, 588), (695, 585, 587, 693), (694, 586, 585, 695), (693, 587, 588, 692), (589, 638, 642, 629), (589, 629, 643, 611), (624, 732, 735, 653), (635, 733, 734, 652), (591, 626, 654, 614), (591, 614, 642, 638), (592, 622, 655, 632), (592, 611, 643, 622), (593, 613, 655, 622), (593, 614, 654, 613), (593, 629, 642, 614), (593, 622, 643, 629), (644, 750, 748, 618), (626, 749, 751, 654), (595, 621, 645, 628), (595, 632, 655, 621), (661, 739, 738, 658), (658, 738, 740, 663), (640, 659, 660, 644), (645, 661, 659, 640), (597, 631, 646, 634), (597, 634, 644, 618), (598, 641, 647, 636), (598, 628, 645, 641), (641, 682, 683, 647), (599, 634, 646, 619), (599, 640, 644, 634), (599, 641, 645, 640), (600, 615, 648, 612), (600, 612, 646, 631), (601, 627, 649, 623), (601, 636, 647, 627), (602, 637, 649, 627), (602, 612, 648, 637), (602, 619, 646, 612), (602, 627, 647, 619), (725, 620, 650, 729), (696, 700, 648, 615), (726, 728, 651, 630), (697, 623, 649, 699), (727, 610, 651, 728), (727, 729, 650, 610), (698, 637, 648, 700), (698, 699, 649, 637), (606, 635, 652, 639), (606, 639, 650, 620), (607, 617, 653, 609), (607, 630, 651, 617), (608, 624, 653, 617), (608, 639, 652, 624), (608, 610, 650, 639), (608, 617, 651, 610), (658, 666, 669, 661), (663, 671, 666, 658), (659, 667, 668, 660), (661, 669, 667, 659), (662, 746, 744, 657), (654, 743, 746, 662), (613, 656, 663, 655), (654, 662, 656, 613), (666, 675, 678, 669), (671, 680, 675, 666), (667, 676, 677, 668), (669, 678, 676, 667), (657, 665, 670, 662), (660, 668, 665, 657), (656, 664, 671, 663), (662, 670, 664, 656), (672, 676, 678, 675), (672, 674, 677, 676), (672, 673, 679, 674), (672, 675, 680, 673), (665, 674, 679, 670), (668, 677, 674, 665), (664, 673, 680, 671), (670, 679, 673, 664), (682, 686, 687, 683), (647, 683, 681, 619), (599, 596, 682, 641), (619, 681, 596, 599), (684, 685, 687, 686), (681, 688, 690, 685), (596, 684, 686, 682), (681, 685, 684, 596), (688, 692, 694, 690), (687, 691, 689, 683), (685, 690, 691, 687), (683, 689, 688, 681), (692, 588, 586, 694), (691, 695, 693, 689), (690, 694, 695, 691), (689, 693, 692, 688), (698, 711, 712, 699), (700, 720, 719, 698), (699, 704, 703, 697), (603, 633, 700, 696), (704, 708, 707, 703), (697, 703, 701, 604), (625, 702, 704, 699), (604, 701, 702, 625), (705, 707, 708, 706), (703, 707, 705, 701), (702, 706, 708, 704), (701, 705, 706, 702), (711, 715, 716, 712), (605, 709, 711, 698), (699, 712, 710, 625), (625, 710, 709, 605), (713, 714, 716, 715), (709, 713, 715, 711), (712, 716, 714, 710), (710, 714, 713, 709), (720, 724, 723, 719), (698, 719, 717, 605), (633, 718, 720, 700), (605, 717, 718, 633), (721, 723, 724, 722), (719, 723, 721, 717), (718, 722, 724, 720), (717, 721, 722, 718), (759, 761, 729, 727), (759, 727, 728, 760), (758, 760, 728, 726), (757, 725, 729, 761), (730, 731, 735, 732), (730, 732, 734, 733), (652, 734, 732, 624), (653, 735, 731, 609), (590, 741, 742, 736), (739, 736, 742, 745), (655, 737, 590, 621), (621, 590, 736, 645), (645, 736, 739, 661), (663, 740, 737, 655), (657, 744, 745, 660), (616, 741, 743, 654), (644, 742, 741, 616), (660, 745, 742, 644), (737, 743, 741, 590), (740, 746, 743, 737), (740, 738, 744, 746), (738, 739, 745, 744), (750, 755, 753, 748), (749, 754, 756, 751), (654, 751, 747, 616), (616, 747, 750, 644), (594, 753, 755, 752), (594, 752, 756, 754), (751, 756, 752, 747), (747, 752, 755, 750), (603, 757, 761, 633), (604, 625, 760, 758), (605, 759, 760, 625), (605, 633, 761, 759), (764, 762, 763, 765), (586, 763, 762, 585), (585, 762, 764, 587), (588, 765, 763, 586)])
me_plane.polygons.foreach_set('material_index', [0, 0, 0, 0, 0, 0, 0, 0, 0, 0, 0, 0, 0, 0, 0, 0, 0, 0, 0, 0, 0, 0, 0, 0, 0, 0, 0, 0, 0, 0, 0, 0, 0, 0, 0, 0, 0, 0, 0, 0, 0, 0, 0, 0, 0, 0, 0, 0, 0, 0, 0, 0, 0, 0, 0, 0, 0, 0, 0, 0, 0, 0, 0, 0, 0, 0, 0, 0, 0, 0, 0, 0, 0, 0, 0, 0, 0, 0, 0, 0, 0, 0, 0, 0, 0, 0, 0, 0, 0, 0, 0, 0, 0, 0, 0, 0, 0, 0, 0, 0, 0, 0, 0, 0, 0, 0, 0, 0, 0, 0, 0, 0, 0, 0, 0, 0, 0, 0, 0, 0, 0, 0, 0, 0, 0, 0, 0, 0, 0, 0, 0, 0, 0, 0, 0, 0, 0, 0, 0, 0, 0, 0, 0, 0, 0, 0, 0, 0, 0, 0, 0, 0, 0, 0, 0, 0, 0, 0, 0, 0, 0, 0, 0, 0, 0, 0, 0, 0, 0, 0, 0, 0, 0, 0, 0, 0, 0, 0, 0, 0, 0, 0, 0, 0, 0, 0, 0, 0, 0, 0, 0, 0, 4, 4, 4, 4, 2, 2, 0, 0, 2, 2, 2, 2, 2, 2, 2, 2, 2, 2, 2, 2, 3, 3, 3, 3, 2, 2, 2, 2, 4, 2, 2, 2, 2, 2, 2, 2, 2, 2, 2, 2, 0, 3, 0, 3, 0, 0, 3, 3, 0, 0, 0, 0, 0, 0, 0, 0, 3, 3, 3, 3, 3, 3, 3, 3, 3, 3, 3, 3, 3, 3, 3, 3, 4, 4, 4, 4, 3, 3, 3, 3, 4, 0, 4, 4, 4, 4, 4, 4, 4, 4, 4, 4, 4, 4, 4, 4, 3, 3, 3, 3, 0, 3, 3, 3, 0, 0, 0, 0, 0, 3, 3, 3, 0, 0, 0, 0, 0, 3, 3, 3, 0, 0, 0, 0, 2, 2, 2, 2, 1, 1, 0, 0, 3, 3, 3, 3, 3, 3, 3, 3, 3, 3, 3, 3, 3, 3, 0, 0, 2, 2, 0, 0, 0, 0, 3, 3, 3, 3, 4, 4, 4, 4, 0, 0, 0, 0, 0, 0, 0, 0, 0, 0, 0, 0, 0, 0, 0, 0, 0, 0, 0, 0, 0, 0, 0, 0, 0, 0, 0, 0, 0, 0, 0, 0, 0, 0, 0, 0, 0, 0, 0, 0, 0, 0, 0, 0, 0, 0, 0, 0, 0, 0, 0, 0, 0, 0, 0, 0, 0, 0, 0, 0, 0, 0, 0, 0, 0, 0, 0, 0, 0, 0, 0, 0, 0, 0, 0, 0, 0, 0, 0, 0, 0, 0, 0, 0, 0, 0, 0, 0, 0, 0, 0, 0, 0, 0, 0, 0, 0, 0, 0, 0, 0, 0, 0, 0, 0, 0, 0, 0, 0, 0, 0, 0, 0, 0, 0, 0, 0, 0, 0, 0, 0, 0, 0, 0, 0, 0, 0, 0, 0, 0, 0, 0, 0, 0, 0, 0, 0, 0, 0, 0, 0, 0, 0, 0, 0, 0, 0, 0, 0, 0, 0, 0, 0, 0, 0, 0, 0, 0, 0, 0, 0, 0, 0, 0, 0, 0, 0, 0, 0, 0, 0, 0, 0, 0, 0, 0, 0, 0, 0, 0, 0, 0, 0, 0, 0, 0, 0, 0, 0, 0, 0, 0, 4, 4, 4, 4, 2, 2, 0, 0, 2, 2, 2, 2, 2, 2, 2, 2, 2, 2, 2, 2, 3, 3, 3, 3, 2, 2, 2, 2, 4, 2, 2, 2, 2, 2, 2, 2, 2, 2, 2, 2, 0, 3, 0, 3, 0, 0, 3, 3, 0, 0, 0, 0, 0, 0, 0, 0, 3, 3, 3, 3, 3, 3, 3, 3, 3, 3, 3, 3, 3, 3, 3, 3, 4, 4, 4, 4, 3, 3, 3, 3, 4, 0, 4, 4, 4, 4, 4, 4, 4, 4, 4, 4, 4, 4, 4, 4, 3, 3, 3, 3, 0, 3, 3, 3, 0, 0, 0, 0, 0, 3, 3, 3, 0, 0, 0, 0, 0, 3, 3, 3, 0, 0, 0, 0, 2, 2, 2, 2, 1, 1, 0, 0, 3, 3, 3, 3, 3, 3, 3, 3, 3, 3, 3, 3, 3, 3, 0, 0, 2, 2, 0, 0, 0, 0, 3, 3, 3, 3, 4, 4, 4, 4])
me_plane.materials.append(mat_material_001)
me_plane.materials.append(mat_material_002)
me_plane.materials.append(mat_material_003)
me_plane.materials.append(mat_material_004)
me_plane.materials.append(mat_material_005)
me_plane.use_remesh_preserve_volume = False
me_plane.use_remesh_preserve_attributes = False
me_plane.use_mirror_vertex_groups = False
me_plane.update()

# ---- objects
ob_plane = bpy.data.objects.new('Plane', me_plane)
ob_lamp = bpy.data.objects.new('Lamp', light_lamp)
ob_camera = bpy.data.objects.new('Camera', cam_camera)

# ---- transforms, parenting, visibility, modifiers, constraints
ob_plane.location = (0.0, 0.0, 0.0)
ob_plane.lineart.crease_threshold = 0.0
ob_lamp.location = (1.61, -2.754, 3.126)
ob_lamp.rotation_euler = (0.6503, 0.05522, 1.866)
ob_lamp.lock_rotations_4d = False
ob_lamp.empty_display_type = 'ARROWS'
ob_lamp.color = (0.0, 0.0, 0.0, 0.0)
ob_lamp.lineart.crease_threshold = 0.0
ob_camera.location = (7.481, -6.508, 5.344)
ob_camera.rotation_euler = (1.109, 0.01082, 0.8149)
ob_camera.lock_rotations_4d = False
ob_camera.empty_display_type = 'ARROWS'
ob_camera.color = (0.0, 0.0, 0.0, 0.0)
ob_camera.display_type = 'WIRE'
ob_camera.lineart.crease_threshold = 0.0

# ---- collection membership
col_collection_1.objects.link(ob_plane)
col_collection_1.objects.link(ob_lamp)
col_collection_1.objects.link(ob_camera)

# ---- scene / render settings (as saved in the file)
scene.camera = ob_camera
scene.frame_start = 1; scene.frame_end = 250; scene.frame_set(1)
scene.render.engine = 'BLENDER_EEVEE_NEXT'
scene.render.resolution_percentage = 50
scene.render.dither_intensity = 0.0
scene.cycles.use_denoising = False
scene.cycles.samples = 10
scene.cycles.sampling_pattern = 'TABULATED_SOBOL'
scene.cycles.light_sampling_threshold = 0.0
scene.cycles.use_adaptive_sampling = False
scene.cycles.use_light_tree = False
scene.cycles.blur_glossy = 0.0
scene.cycles.pixel_filter_type = 'GAUSSIAN'
scene.cycles.sample_clamp_indirect = 0.0
scene.view_settings.view_transform = 'Standard'
bpy.context.view_layer.update()
